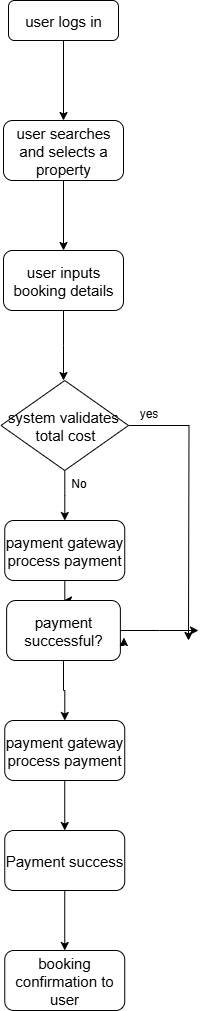

The diagram above was exported from draw.io. Its source (the exported page's mxGraphModel, read from the mxfile embedded in the PNG):
<mxGraphModel dx="158" dy="682" grid="1" gridSize="10" guides="1" tooltips="1" connect="1" arrows="1" fold="1" page="1" pageScale="1" pageWidth="850" pageHeight="1100" math="0" shadow="0">
  <root>
    <mxCell id="b3K39sNMrRFD92rVKjMf-0" />
    <mxCell id="b3K39sNMrRFD92rVKjMf-1" parent="b3K39sNMrRFD92rVKjMf-0" />
    <mxCell id="BswvovNn4vgfWNgFW_ai-2" value="" style="edgeStyle=orthogonalEdgeStyle;rounded=0;orthogonalLoop=1;jettySize=auto;html=1;" edge="1" parent="b3K39sNMrRFD92rVKjMf-1" source="BswvovNn4vgfWNgFW_ai-0" target="BswvovNn4vgfWNgFW_ai-1">
      <mxGeometry relative="1" as="geometry" />
    </mxCell>
    <mxCell id="BswvovNn4vgfWNgFW_ai-0" value="&lt;font style=&quot;font-size: 15px;&quot;&gt;user logs in&lt;/font&gt;" style="rounded=1;whiteSpace=wrap;html=1;" vertex="1" parent="b3K39sNMrRFD92rVKjMf-1">
      <mxGeometry x="380" y="40" width="110" height="40" as="geometry" />
    </mxCell>
    <mxCell id="BswvovNn4vgfWNgFW_ai-4" value="" style="edgeStyle=orthogonalEdgeStyle;rounded=0;orthogonalLoop=1;jettySize=auto;html=1;" edge="1" parent="b3K39sNMrRFD92rVKjMf-1" source="BswvovNn4vgfWNgFW_ai-1" target="BswvovNn4vgfWNgFW_ai-3">
      <mxGeometry relative="1" as="geometry" />
    </mxCell>
    <mxCell id="BswvovNn4vgfWNgFW_ai-1" value="&lt;font style=&quot;font-size: 15px;&quot;&gt;user searches and selects a property&lt;/font&gt;" style="rounded=1;whiteSpace=wrap;html=1;" vertex="1" parent="b3K39sNMrRFD92rVKjMf-1">
      <mxGeometry x="375" y="160" width="120" height="60" as="geometry" />
    </mxCell>
    <mxCell id="BswvovNn4vgfWNgFW_ai-6" style="edgeStyle=orthogonalEdgeStyle;rounded=0;orthogonalLoop=1;jettySize=auto;html=1;exitX=0.5;exitY=1;exitDx=0;exitDy=0;" edge="1" parent="b3K39sNMrRFD92rVKjMf-1" source="BswvovNn4vgfWNgFW_ai-3">
      <mxGeometry relative="1" as="geometry">
        <mxPoint x="435" y="420" as="targetPoint" />
      </mxGeometry>
    </mxCell>
    <mxCell id="BswvovNn4vgfWNgFW_ai-3" value="&lt;font style=&quot;font-size: 15px;&quot;&gt;user inputs booking details&lt;/font&gt;" style="rounded=1;whiteSpace=wrap;html=1;" vertex="1" parent="b3K39sNMrRFD92rVKjMf-1">
      <mxGeometry x="375" y="290" width="120" height="60" as="geometry" />
    </mxCell>
    <mxCell id="BswvovNn4vgfWNgFW_ai-9" value="" style="edgeStyle=orthogonalEdgeStyle;rounded=0;orthogonalLoop=1;jettySize=auto;html=1;" edge="1" parent="b3K39sNMrRFD92rVKjMf-1" source="BswvovNn4vgfWNgFW_ai-7" target="BswvovNn4vgfWNgFW_ai-8">
      <mxGeometry relative="1" as="geometry" />
    </mxCell>
    <mxCell id="BswvovNn4vgfWNgFW_ai-18" style="edgeStyle=orthogonalEdgeStyle;rounded=0;orthogonalLoop=1;jettySize=auto;html=1;exitX=1;exitY=0.5;exitDx=0;exitDy=0;" edge="1" parent="b3K39sNMrRFD92rVKjMf-1" source="BswvovNn4vgfWNgFW_ai-7">
      <mxGeometry relative="1" as="geometry">
        <mxPoint x="560" y="680" as="targetPoint" />
      </mxGeometry>
    </mxCell>
    <mxCell id="BswvovNn4vgfWNgFW_ai-7" value="&lt;font style=&quot;font-size: 15px;&quot;&gt;system validates&amp;nbsp;&lt;/font&gt;&lt;div&gt;&lt;font style=&quot;font-size: 15px;&quot;&gt;total cost&lt;/font&gt;&lt;/div&gt;" style="rhombus;whiteSpace=wrap;html=1;" vertex="1" parent="b3K39sNMrRFD92rVKjMf-1">
      <mxGeometry x="372.5" y="420" width="127.5" height="90" as="geometry" />
    </mxCell>
    <mxCell id="BswvovNn4vgfWNgFW_ai-11" value="" style="edgeStyle=orthogonalEdgeStyle;rounded=0;orthogonalLoop=1;jettySize=auto;html=1;" edge="1" parent="b3K39sNMrRFD92rVKjMf-1" source="BswvovNn4vgfWNgFW_ai-8" target="BswvovNn4vgfWNgFW_ai-10">
      <mxGeometry relative="1" as="geometry" />
    </mxCell>
    <mxCell id="BswvovNn4vgfWNgFW_ai-8" value="&lt;font style=&quot;font-size: 15px;&quot;&gt;payment gateway&lt;/font&gt;&lt;div&gt;&lt;font style=&quot;font-size: 15px;&quot;&gt;process payment&lt;/font&gt;&lt;/div&gt;" style="rounded=1;whiteSpace=wrap;html=1;" vertex="1" parent="b3K39sNMrRFD92rVKjMf-1">
      <mxGeometry x="376.25" y="560" width="120" height="60" as="geometry" />
    </mxCell>
    <mxCell id="BswvovNn4vgfWNgFW_ai-13" value="" style="edgeStyle=orthogonalEdgeStyle;rounded=0;orthogonalLoop=1;jettySize=auto;html=1;" edge="1" parent="b3K39sNMrRFD92rVKjMf-1" source="BswvovNn4vgfWNgFW_ai-10" target="BswvovNn4vgfWNgFW_ai-12">
      <mxGeometry relative="1" as="geometry" />
    </mxCell>
    <mxCell id="BswvovNn4vgfWNgFW_ai-21" style="edgeStyle=orthogonalEdgeStyle;rounded=0;orthogonalLoop=1;jettySize=auto;html=1;exitX=1;exitY=0.5;exitDx=0;exitDy=0;" edge="1" parent="b3K39sNMrRFD92rVKjMf-1" source="BswvovNn4vgfWNgFW_ai-10">
      <mxGeometry relative="1" as="geometry">
        <mxPoint x="570" y="670" as="targetPoint" />
      </mxGeometry>
    </mxCell>
    <mxCell id="BswvovNn4vgfWNgFW_ai-10" value="&lt;font style=&quot;font-size: 15px;&quot;&gt;payment successful?&lt;/font&gt;" style="rounded=1;whiteSpace=wrap;html=1;" vertex="1" parent="b3K39sNMrRFD92rVKjMf-1">
      <mxGeometry x="378.13" y="640" width="113.75" height="60" as="geometry" />
    </mxCell>
    <mxCell id="BswvovNn4vgfWNgFW_ai-15" value="" style="edgeStyle=orthogonalEdgeStyle;rounded=0;orthogonalLoop=1;jettySize=auto;html=1;" edge="1" parent="b3K39sNMrRFD92rVKjMf-1" source="BswvovNn4vgfWNgFW_ai-12" target="BswvovNn4vgfWNgFW_ai-14">
      <mxGeometry relative="1" as="geometry" />
    </mxCell>
    <mxCell id="BswvovNn4vgfWNgFW_ai-12" value="&lt;font style=&quot;font-size: 15px;&quot;&gt;payment gateway&lt;/font&gt;&lt;div&gt;&lt;font style=&quot;font-size: 15px;&quot;&gt;process payment&lt;/font&gt;&lt;/div&gt;" style="rounded=1;whiteSpace=wrap;html=1;" vertex="1" parent="b3K39sNMrRFD92rVKjMf-1">
      <mxGeometry x="376.25" y="760" width="120" height="60" as="geometry" />
    </mxCell>
    <mxCell id="BswvovNn4vgfWNgFW_ai-17" value="" style="edgeStyle=orthogonalEdgeStyle;rounded=0;orthogonalLoop=1;jettySize=auto;html=1;" edge="1" parent="b3K39sNMrRFD92rVKjMf-1" source="BswvovNn4vgfWNgFW_ai-14" target="BswvovNn4vgfWNgFW_ai-16">
      <mxGeometry relative="1" as="geometry" />
    </mxCell>
    <mxCell id="BswvovNn4vgfWNgFW_ai-14" value="&lt;font style=&quot;font-size: 15px;&quot;&gt;Payment success&lt;/font&gt;" style="rounded=1;whiteSpace=wrap;html=1;" vertex="1" parent="b3K39sNMrRFD92rVKjMf-1">
      <mxGeometry x="376.25" y="870" width="120" height="60" as="geometry" />
    </mxCell>
    <mxCell id="BswvovNn4vgfWNgFW_ai-16" value="&lt;font style=&quot;font-size: 15px;&quot;&gt;booking confirmation to user&lt;/font&gt;" style="rounded=1;whiteSpace=wrap;html=1;" vertex="1" parent="b3K39sNMrRFD92rVKjMf-1">
      <mxGeometry x="376.25" y="990" width="120" height="60" as="geometry" />
    </mxCell>
    <mxCell id="BswvovNn4vgfWNgFW_ai-20" style="edgeStyle=orthogonalEdgeStyle;rounded=0;orthogonalLoop=1;jettySize=auto;html=1;exitX=1;exitY=0.75;exitDx=0;exitDy=0;entryX=1.031;entryY=0.617;entryDx=0;entryDy=0;entryPerimeter=0;" edge="1" parent="b3K39sNMrRFD92rVKjMf-1" source="BswvovNn4vgfWNgFW_ai-10" target="BswvovNn4vgfWNgFW_ai-10">
      <mxGeometry relative="1" as="geometry" />
    </mxCell>
    <mxCell id="BswvovNn4vgfWNgFW_ai-23" value="yes" style="text;html=1;align=center;verticalAlign=middle;resizable=0;points=[];autosize=1;strokeColor=none;fillColor=none;" vertex="1" parent="b3K39sNMrRFD92rVKjMf-1">
      <mxGeometry x="500" y="438" width="40" height="30" as="geometry" />
    </mxCell>
    <mxCell id="BswvovNn4vgfWNgFW_ai-24" value="No" style="text;html=1;align=center;verticalAlign=middle;resizable=0;points=[];autosize=1;strokeColor=none;fillColor=none;" vertex="1" parent="b3K39sNMrRFD92rVKjMf-1">
      <mxGeometry x="430" y="508" width="40" height="30" as="geometry" />
    </mxCell>
  </root>
</mxGraphModel>